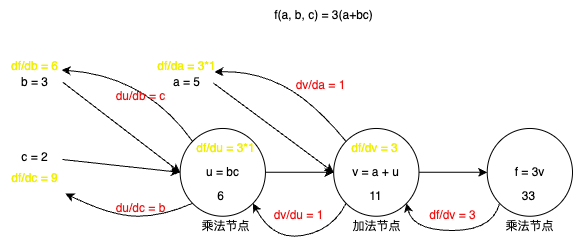

The diagram above was exported from draw.io. Its source (the exported page's mxGraphModel, read from the mxfile embedded in the PNG):
<mxGraphModel dx="984" dy="747" grid="1" gridSize="10" guides="1" tooltips="1" connect="1" arrows="1" fold="1" page="1" pageScale="1" pageWidth="827" pageHeight="1169" math="0" shadow="0">
  <root>
    <mxCell id="0" />
    <mxCell id="1" parent="0" />
    <mxCell id="m3IsVdMSxBYW_cnfWiEG-19" value="u = bc" style="ellipse;whiteSpace=wrap;html=1;" vertex="1" parent="1">
      <mxGeometry x="257.64705882352945" y="427.9785046728972" width="85.29411764705884" height="87.76583592938732" as="geometry" />
    </mxCell>
    <mxCell id="m3IsVdMSxBYW_cnfWiEG-20" value="a = 5" style="text;html=1;align=center;verticalAlign=middle;resizable=0;points=[];autosize=1;strokeColor=none;fillColor=none;" vertex="1" parent="1">
      <mxGeometry x="238.8823529411765" y="366.54241952232604" width="50" height="30" as="geometry" />
    </mxCell>
    <mxCell id="m3IsVdMSxBYW_cnfWiEG-21" value="b = 3" style="text;html=1;align=center;verticalAlign=middle;resizable=0;points=[];autosize=1;strokeColor=none;fillColor=none;" vertex="1" parent="1">
      <mxGeometry x="87.05882352941177" y="366.54241952232604" width="50" height="30" as="geometry" />
    </mxCell>
    <mxCell id="m3IsVdMSxBYW_cnfWiEG-22" value="f(a, b, c) = 3(a+bc)" style="text;html=1;align=center;verticalAlign=middle;resizable=0;points=[];autosize=1;strokeColor=none;fillColor=none;" vertex="1" parent="1">
      <mxGeometry x="341.1694117647059" y="300" width="120" height="30" as="geometry" />
    </mxCell>
    <mxCell id="m3IsVdMSxBYW_cnfWiEG-23" value="c = 2" style="text;html=1;align=center;verticalAlign=middle;resizable=0;points=[];autosize=1;strokeColor=none;fillColor=none;" vertex="1" parent="1">
      <mxGeometry x="87.05882352941177" y="442.02103842159914" width="50" height="30" as="geometry" />
    </mxCell>
    <mxCell id="m3IsVdMSxBYW_cnfWiEG-24" value="v = a + u" style="ellipse;whiteSpace=wrap;html=1;" vertex="1" parent="1">
      <mxGeometry x="411.17647058823536" y="427.9785046728972" width="85.29411764705884" height="87.76583592938732" as="geometry" />
    </mxCell>
    <mxCell id="m3IsVdMSxBYW_cnfWiEG-26" value="f = 3v" style="ellipse;whiteSpace=wrap;html=1;" vertex="1" parent="1">
      <mxGeometry x="564.7058823529412" y="427.9785046728972" width="85.29411764705884" height="87.76583592938732" as="geometry" />
    </mxCell>
    <mxCell id="m3IsVdMSxBYW_cnfWiEG-27" value="" style="edgeStyle=none;orthogonalLoop=1;jettySize=auto;html=1;rounded=0;exitX=1.06;exitY=0.567;exitDx=0;exitDy=0;exitPerimeter=0;entryX=0;entryY=0.5;entryDx=0;entryDy=0;" edge="1" parent="1" source="m3IsVdMSxBYW_cnfWiEG-23" target="m3IsVdMSxBYW_cnfWiEG-19">
      <mxGeometry width="100" relative="1" as="geometry">
        <mxPoint x="172.3529411764706" y="585.9570093457944" as="sourcePoint" />
        <mxPoint x="342.9411764705883" y="585.9570093457944" as="targetPoint" />
        <Array as="points" />
      </mxGeometry>
    </mxCell>
    <mxCell id="m3IsVdMSxBYW_cnfWiEG-28" value="" style="edgeStyle=none;orthogonalLoop=1;jettySize=auto;html=1;rounded=0;exitX=1.06;exitY=0.5;exitDx=0;exitDy=0;exitPerimeter=0;entryX=0;entryY=0.5;entryDx=0;entryDy=0;" edge="1" parent="1" source="m3IsVdMSxBYW_cnfWiEG-21" target="m3IsVdMSxBYW_cnfWiEG-19">
      <mxGeometry width="100" relative="1" as="geometry">
        <mxPoint x="121.1764705882353" y="375.3190031152648" as="sourcePoint" />
        <mxPoint x="291.7647058823529" y="375.3190031152648" as="targetPoint" />
        <Array as="points" />
      </mxGeometry>
    </mxCell>
    <mxCell id="m3IsVdMSxBYW_cnfWiEG-29" value="" style="edgeStyle=none;orthogonalLoop=1;jettySize=auto;html=1;rounded=0;exitX=1.04;exitY=0.533;exitDx=0;exitDy=0;exitPerimeter=0;entryX=0;entryY=0.5;entryDx=0;entryDy=0;" edge="1" parent="1" source="m3IsVdMSxBYW_cnfWiEG-20" target="m3IsVdMSxBYW_cnfWiEG-24">
      <mxGeometry width="100" relative="1" as="geometry">
        <mxPoint x="189.41176470588238" y="287.5531671858775" as="sourcePoint" />
        <mxPoint x="360.0000000000001" y="287.5531671858775" as="targetPoint" />
        <Array as="points" />
      </mxGeometry>
    </mxCell>
    <mxCell id="m3IsVdMSxBYW_cnfWiEG-31" value="" style="edgeStyle=none;orthogonalLoop=1;jettySize=auto;html=1;rounded=0;exitX=1;exitY=0.5;exitDx=0;exitDy=0;entryX=0;entryY=0.5;entryDx=0;entryDy=0;" edge="1" parent="1" source="m3IsVdMSxBYW_cnfWiEG-19" target="m3IsVdMSxBYW_cnfWiEG-24">
      <mxGeometry width="100" relative="1" as="geometry">
        <mxPoint x="342.9411764705883" y="445.53167185877464" as="sourcePoint" />
        <mxPoint x="513.5294117647059" y="445.53167185877464" as="targetPoint" />
        <Array as="points" />
      </mxGeometry>
    </mxCell>
    <mxCell id="m3IsVdMSxBYW_cnfWiEG-32" value="" style="edgeStyle=none;orthogonalLoop=1;jettySize=auto;html=1;rounded=0;exitX=1;exitY=0.5;exitDx=0;exitDy=0;entryX=0;entryY=0.5;entryDx=0;entryDy=0;" edge="1" parent="1" source="m3IsVdMSxBYW_cnfWiEG-24" target="m3IsVdMSxBYW_cnfWiEG-26">
      <mxGeometry width="100" relative="1" as="geometry">
        <mxPoint x="445.2941176470589" y="621.0633437175493" as="sourcePoint" />
        <mxPoint x="615.8823529411766" y="621.0633437175493" as="targetPoint" />
        <Array as="points" />
      </mxGeometry>
    </mxCell>
    <mxCell id="m3IsVdMSxBYW_cnfWiEG-33" value="6" style="text;html=1;align=center;verticalAlign=middle;resizable=0;points=[];autosize=1;strokeColor=none;fillColor=none;" vertex="1" parent="1">
      <mxGeometry x="283.08145454545456" y="480.63800623052964" width="30" height="30" as="geometry" />
    </mxCell>
    <mxCell id="m3IsVdMSxBYW_cnfWiEG-34" value="11" style="text;html=1;align=center;verticalAlign=middle;resizable=0;points=[];autosize=1;strokeColor=none;fillColor=none;" vertex="1" parent="1">
      <mxGeometry x="432.7320000000001" y="480.63800623052964" width="40" height="30" as="geometry" />
    </mxCell>
    <mxCell id="m3IsVdMSxBYW_cnfWiEG-35" value="33" style="text;html=1;align=center;verticalAlign=middle;resizable=0;points=[];autosize=1;strokeColor=none;fillColor=none;" vertex="1" parent="1">
      <mxGeometry x="586.2589304812835" y="480.63800623052964" width="40" height="30" as="geometry" />
    </mxCell>
    <mxCell id="m3IsVdMSxBYW_cnfWiEG-39" value="" style="curved=1;endArrow=classic;html=1;rounded=0;exitX=0;exitY=1;exitDx=0;exitDy=0;entryX=1;entryY=1;entryDx=0;entryDy=0;" edge="1" parent="1" source="m3IsVdMSxBYW_cnfWiEG-26" target="m3IsVdMSxBYW_cnfWiEG-24">
      <mxGeometry width="50" height="50" relative="1" as="geometry">
        <mxPoint x="342.9411764705883" y="638.6165109034268" as="sourcePoint" />
        <mxPoint x="428.23529411764713" y="550.8506749740394" as="targetPoint" />
        <Array as="points">
          <mxPoint x="570" y="530" />
          <mxPoint x="490" y="530" />
        </Array>
      </mxGeometry>
    </mxCell>
    <mxCell id="m3IsVdMSxBYW_cnfWiEG-40" value="df/dv = 3" style="text;html=1;align=center;verticalAlign=middle;resizable=0;points=[];autosize=1;strokeColor=none;fillColor=none;fontColor=#F00E0E;" vertex="1" parent="1">
      <mxGeometry x="494.7070588235295" y="500.00004153686393" width="70" height="30" as="geometry" />
    </mxCell>
    <mxCell id="m3IsVdMSxBYW_cnfWiEG-41" value="" style="curved=1;endArrow=classic;html=1;rounded=0;exitX=0;exitY=1;exitDx=0;exitDy=0;entryX=1;entryY=1;entryDx=0;entryDy=0;" edge="1" parent="1" source="m3IsVdMSxBYW_cnfWiEG-24" target="m3IsVdMSxBYW_cnfWiEG-19">
      <mxGeometry width="50" height="50" relative="1" as="geometry">
        <mxPoint x="342.9411764705883" y="638.6165109034268" as="sourcePoint" />
        <mxPoint x="428.23529411764713" y="550.8506749740394" as="targetPoint" />
        <Array as="points">
          <mxPoint x="410" y="530" />
          <mxPoint x="350" y="540" />
        </Array>
      </mxGeometry>
    </mxCell>
    <mxCell id="m3IsVdMSxBYW_cnfWiEG-42" value="df/dv = 3" style="text;html=1;align=center;verticalAlign=middle;resizable=0;points=[];autosize=1;strokeColor=none;fillColor=none;fontColor=#F0F000;" vertex="1" parent="1">
      <mxGeometry x="416.9131978609626" y="433.0814763309103" width="70" height="30" as="geometry" />
    </mxCell>
    <mxCell id="m3IsVdMSxBYW_cnfWiEG-43" value="dv/du = 1" style="text;html=1;align=center;verticalAlign=middle;resizable=0;points=[];autosize=1;strokeColor=none;fillColor=none;fontColor=#F00E0E;" vertex="1" parent="1">
      <mxGeometry x="341.1729411764706" y="500.00472481827603" width="70" height="30" as="geometry" />
    </mxCell>
    <mxCell id="m3IsVdMSxBYW_cnfWiEG-44" value="" style="curved=1;endArrow=classic;html=1;rounded=0;exitX=0;exitY=0;exitDx=0;exitDy=0;entryX=1.06;entryY=0.167;entryDx=0;entryDy=0;entryPerimeter=0;" edge="1" parent="1" source="m3IsVdMSxBYW_cnfWiEG-24" target="m3IsVdMSxBYW_cnfWiEG-20">
      <mxGeometry width="50" height="50" relative="1" as="geometry">
        <mxPoint x="342.9411764705883" y="638.6165109034268" as="sourcePoint" />
        <mxPoint x="428.23529411764713" y="550.8506749740394" as="targetPoint" />
        <Array as="points">
          <mxPoint x="390" y="400" />
          <mxPoint x="330" y="370" />
        </Array>
      </mxGeometry>
    </mxCell>
    <mxCell id="m3IsVdMSxBYW_cnfWiEG-45" value="dv/da = 1" style="text;html=1;align=center;verticalAlign=middle;resizable=0;points=[];autosize=1;strokeColor=none;fillColor=none;fontColor=#F00E0E;" vertex="1" parent="1">
      <mxGeometry x="362.7294117647059" y="369.99950155763236" width="70" height="30" as="geometry" />
    </mxCell>
    <mxCell id="m3IsVdMSxBYW_cnfWiEG-46" value="df/du = 3*1" style="text;html=1;align=center;verticalAlign=middle;resizable=0;points=[];autosize=1;strokeColor=none;fillColor=none;fontColor=#F0F000;" vertex="1" parent="1">
      <mxGeometry x="262.94294117647064" y="433.0843406022844" width="80" height="30" as="geometry" />
    </mxCell>
    <mxCell id="m3IsVdMSxBYW_cnfWiEG-48" value="df/da = 3*1" style="text;html=1;align=center;verticalAlign=middle;resizable=0;points=[];autosize=1;fontColor=#F0F000;" vertex="1" parent="1">
      <mxGeometry x="223.88000000000005" y="350.5820353063343" width="80" height="30" as="geometry" />
    </mxCell>
    <mxCell id="m3IsVdMSxBYW_cnfWiEG-49" value="" style="curved=1;endArrow=classic;html=1;rounded=0;exitX=0;exitY=0;exitDx=0;exitDy=0;entryX=1.04;entryY=0.1;entryDx=0;entryDy=0;entryPerimeter=0;" edge="1" parent="1" source="m3IsVdMSxBYW_cnfWiEG-19" target="m3IsVdMSxBYW_cnfWiEG-21">
      <mxGeometry width="50" height="50" relative="1" as="geometry">
        <mxPoint x="342.9411764705883" y="638.6165109034268" as="sourcePoint" />
        <mxPoint x="428.23529411764713" y="550.8506749740394" as="targetPoint" />
        <Array as="points">
          <mxPoint x="223.5294117647059" y="375.3190031152648" />
        </Array>
      </mxGeometry>
    </mxCell>
    <mxCell id="m3IsVdMSxBYW_cnfWiEG-50" value="du/db = c" style="text;html=1;align=center;verticalAlign=middle;resizable=0;points=[];autosize=1;strokeColor=none;fillColor=none;fontColor=#F00E0E;" vertex="1" parent="1">
      <mxGeometry x="182.58823529411765" y="380.58495327102804" width="70" height="30" as="geometry" />
    </mxCell>
    <mxCell id="m3IsVdMSxBYW_cnfWiEG-53" value="df/db = 6" style="text;html=1;align=center;verticalAlign=middle;resizable=0;points=[];autosize=1;strokeColor=none;fillColor=none;fontColor=#F0F000;" vertex="1" parent="1">
      <mxGeometry x="77.06" y="350.5786188992731" width="70" height="30" as="geometry" />
    </mxCell>
    <mxCell id="m3IsVdMSxBYW_cnfWiEG-54" value="df/dc = 9" style="text;html=1;align=center;verticalAlign=middle;resizable=0;points=[];autosize=1;strokeColor=none;fillColor=none;fontColor=#F0F000;" vertex="1" parent="1">
      <mxGeometry x="77.06" y="463.0848390446521" width="70" height="30" as="geometry" />
    </mxCell>
    <mxCell id="m3IsVdMSxBYW_cnfWiEG-58" value="" style="curved=1;endArrow=classic;html=1;rounded=0;exitX=0;exitY=1;exitDx=0;exitDy=0;" edge="1" parent="1" source="m3IsVdMSxBYW_cnfWiEG-19" target="m3IsVdMSxBYW_cnfWiEG-54">
      <mxGeometry width="50" height="50" relative="1" as="geometry">
        <mxPoint x="270" y="503" as="sourcePoint" />
        <mxPoint x="145" y="495" as="targetPoint" />
        <Array as="points">
          <mxPoint x="240.58823529411768" y="515.7443406022844" />
          <mxPoint x="189.41176470588238" y="515.7443406022844" />
        </Array>
      </mxGeometry>
    </mxCell>
    <mxCell id="m3IsVdMSxBYW_cnfWiEG-52" value="du/dc = b" style="text;html=1;align=center;verticalAlign=middle;resizable=0;points=[];autosize=1;strokeColor=none;fillColor=none;fontColor=#F00E0E;" vertex="1" parent="1">
      <mxGeometry x="182.58823529411765" y="493.0805399792315" width="70" height="30" as="geometry" />
    </mxCell>
    <mxCell id="m3IsVdMSxBYW_cnfWiEG-59" value="乘法节点" style="text;html=1;align=center;verticalAlign=middle;resizable=0;points=[];autosize=1;strokeColor=none;fillColor=none;" vertex="1" parent="1">
      <mxGeometry x="267.94" y="510.64" width="70" height="30" as="geometry" />
    </mxCell>
    <mxCell id="m3IsVdMSxBYW_cnfWiEG-60" value="加法节点" style="text;html=1;align=center;verticalAlign=middle;resizable=0;points=[];autosize=1;strokeColor=none;fillColor=none;" vertex="1" parent="1">
      <mxGeometry x="418.82" y="510.64" width="70" height="30" as="geometry" />
    </mxCell>
    <mxCell id="m3IsVdMSxBYW_cnfWiEG-61" value="乘法节点" style="text;html=1;align=center;verticalAlign=middle;resizable=0;points=[];autosize=1;strokeColor=none;fillColor=none;" vertex="1" parent="1">
      <mxGeometry x="572.35" y="510.64" width="70" height="30" as="geometry" />
    </mxCell>
  </root>
</mxGraphModel>